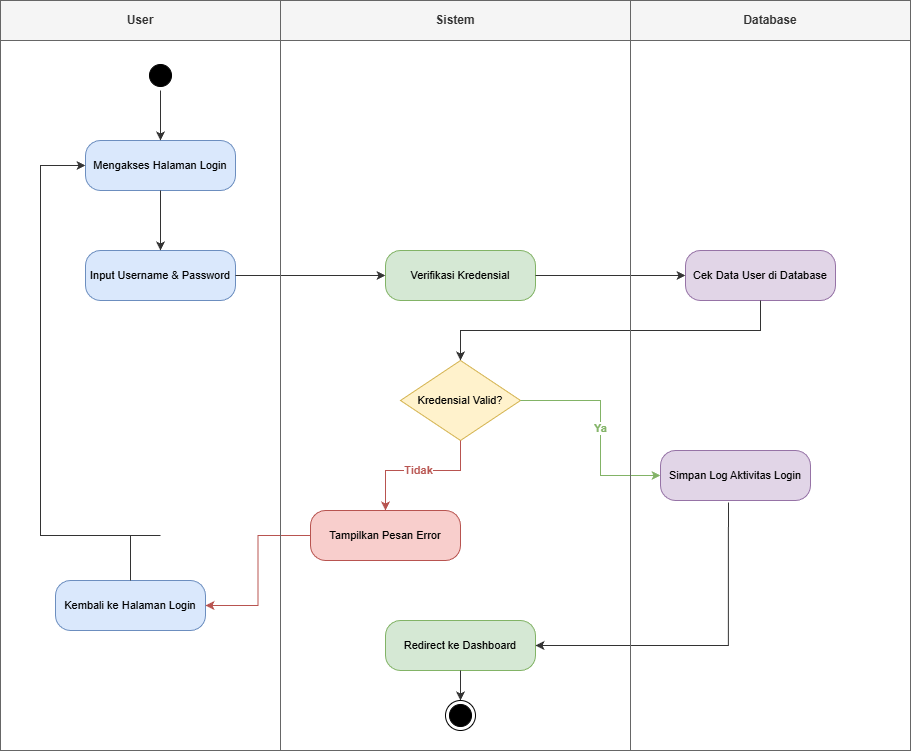

The diagram above was exported from draw.io. Its source (the exported page's mxGraphModel, read from the mxfile embedded in the PNG):
<mxGraphModel dx="5005" dy="3761" grid="1" gridSize="10" guides="1" tooltips="1" connect="1" arrows="1" fold="1" page="1" pageScale="1" pageWidth="850" pageHeight="1100" math="0" shadow="0">
  <root>
    <mxCell id="0" />
    <mxCell id="1" parent="0" />
    <mxCell id="2" parent="1" style="swimlane;whiteSpace=wrap;html=1;startSize=40;fillColor=#f5f5f5;fontColor=#333333;strokeColor=#666666;" value="Database" vertex="1">
      <mxGeometry height="750" width="280" x="430" y="820" as="geometry" />
    </mxCell>
    <mxCell id="3" parent="1" style="ellipse;html=1;shape=startState;fillColor=#000000;strokeColor=#000000;" value="" vertex="1">
      <mxGeometry height="30" width="30" x="-55" y="880" as="geometry" />
    </mxCell>
    <mxCell id="4" parent="1" style="rounded=1;whiteSpace=wrap;html=1;arcSize=30;fillColor=#dae8fc;strokeColor=#6c8ebf;fontStyle=0;fontSize=11;" value="Mengakses Halaman Login" vertex="1">
      <mxGeometry height="50" width="150" x="-115" y="960" as="geometry" />
    </mxCell>
    <mxCell id="5" parent="1" style="rounded=1;whiteSpace=wrap;html=1;arcSize=30;fillColor=#dae8fc;strokeColor=#6c8ebf;fontStyle=0;fontSize=11;" value="Input Username &amp; Password" vertex="1">
      <mxGeometry height="50" width="150" x="-115" y="1070" as="geometry" />
    </mxCell>
    <mxCell id="6" parent="1" style="rounded=1;whiteSpace=wrap;html=1;arcSize=30;fillColor=#dae8fc;strokeColor=#6c8ebf;fontStyle=0;fontSize=11;" value="Kembali ke Halaman Login" vertex="1">
      <mxGeometry height="50" width="150" x="-145" y="1400" as="geometry" />
    </mxCell>
    <mxCell id="7" parent="1" style="rounded=1;whiteSpace=wrap;html=1;arcSize=30;fillColor=#d5e8d4;strokeColor=#82b366;fontStyle=0;fontSize=11;" value="Verifikasi Kredensial" vertex="1">
      <mxGeometry height="50" width="150" x="185" y="1070" as="geometry" />
    </mxCell>
    <mxCell id="8" parent="1" style="rhombus;whiteSpace=wrap;html=1;fillColor=#fff2cc;strokeColor=#d6b656;fontSize=11;" value="Kredensial Valid?" vertex="1">
      <mxGeometry height="80" width="120" x="200" y="1180" as="geometry" />
    </mxCell>
    <mxCell id="9" parent="1" style="rounded=1;whiteSpace=wrap;html=1;arcSize=30;fillColor=#f8cecc;strokeColor=#b85450;fontStyle=0;fontSize=11;" value="Tampilkan Pesan Error" vertex="1">
      <mxGeometry height="50" width="150" x="110" y="1330" as="geometry" />
    </mxCell>
    <mxCell id="10" parent="1" style="rounded=1;whiteSpace=wrap;html=1;arcSize=30;fillColor=#d5e8d4;strokeColor=#82b366;fontStyle=0;fontSize=11;" value="Redirect ke Dashboard" vertex="1">
      <mxGeometry height="50" width="150" x="185" y="1440" as="geometry" />
    </mxCell>
    <mxCell id="11" parent="1" style="ellipse;html=1;shape=endState;fillColor=#000000;strokeColor=#000000;" value="" vertex="1">
      <mxGeometry height="30" width="30" x="245" y="1520" as="geometry" />
    </mxCell>
    <mxCell id="12" parent="1" style="rounded=1;whiteSpace=wrap;html=1;arcSize=30;fillColor=#e1d5e7;strokeColor=#9673a6;fontStyle=0;fontSize=11;" value="Cek Data User di Database" vertex="1">
      <mxGeometry height="50" width="150" x="485" y="1070" as="geometry" />
    </mxCell>
    <mxCell id="13" parent="1" style="rounded=1;whiteSpace=wrap;html=1;arcSize=30;fillColor=#e1d5e7;strokeColor=#9673a6;fontStyle=0;fontSize=11;" value="Simpan Log Aktivitas Login" vertex="1">
      <mxGeometry height="50" width="150" x="460" y="1270" as="geometry" />
    </mxCell>
    <mxCell id="14" edge="1" parent="1" source="3" style="edgeStyle=orthogonalEdgeStyle;rounded=0;html=1;strokeColor=#333333;" target="4">
      <mxGeometry relative="1" as="geometry" />
    </mxCell>
    <mxCell id="15" edge="1" parent="1" source="4" style="edgeStyle=orthogonalEdgeStyle;rounded=0;html=1;strokeColor=#333333;" target="5">
      <mxGeometry relative="1" as="geometry" />
    </mxCell>
    <mxCell id="16" edge="1" parent="1" source="5" style="edgeStyle=orthogonalEdgeStyle;rounded=0;html=1;strokeColor=#333333;" target="7">
      <mxGeometry relative="1" as="geometry" />
    </mxCell>
    <mxCell id="17" edge="1" parent="1" source="7" style="edgeStyle=orthogonalEdgeStyle;rounded=0;html=1;strokeColor=#333333;" target="12">
      <mxGeometry relative="1" as="geometry" />
    </mxCell>
    <mxCell id="18" edge="1" parent="1" source="12" style="rounded=0;html=1;strokeColor=#333333;exitX=0.5;exitY=1;exitDx=0;exitDy=0;entryX=0.5;entryY=0;entryDx=0;entryDy=0;edgeStyle=orthogonalEdgeStyle;" target="8">
      <mxGeometry relative="1" as="geometry" />
    </mxCell>
    <mxCell id="19" edge="1" parent="1" source="8" style="edgeStyle=orthogonalEdgeStyle;rounded=0;html=1;strokeColor=#b85450;fontColor=#b85450;fontStyle=1;" target="9" value="Tidak">
      <mxGeometry relative="1" as="geometry">
        <Array as="points">
          <mxPoint x="260" y="1290" />
          <mxPoint x="185" y="1290" />
        </Array>
      </mxGeometry>
    </mxCell>
    <mxCell id="20" edge="1" parent="1" source="8" style="edgeStyle=orthogonalEdgeStyle;rounded=0;html=1;strokeColor=#82b366;fontColor=#82b366;fontStyle=1;exitX=1;exitY=0.5;exitDx=0;exitDy=0;entryX=0;entryY=0.5;entryDx=0;entryDy=0;" target="13" value="Ya">
      <mxGeometry relative="1" as="geometry">
        <Array as="points">
          <mxPoint x="400" y="1220" />
          <mxPoint x="400" y="1295" />
        </Array>
      </mxGeometry>
    </mxCell>
    <mxCell id="21" edge="1" parent="1" source="13" style="edgeStyle=orthogonalEdgeStyle;rounded=0;html=1;strokeColor=#333333;exitX=0.453;exitY=1.04;exitDx=0;exitDy=0;entryX=1;entryY=0.5;entryDx=0;entryDy=0;exitPerimeter=0;" target="10">
      <mxGeometry relative="1" as="geometry">
        <Array as="points">
          <mxPoint x="528" y="1465" />
        </Array>
      </mxGeometry>
    </mxCell>
    <mxCell id="22" edge="1" parent="1" source="9" style="edgeStyle=orthogonalEdgeStyle;rounded=0;html=1;strokeColor=#b85450;exitX=0;exitY=0.5;exitDx=0;exitDy=0;entryX=1;entryY=0.5;entryDx=0;entryDy=0;" target="6">
      <mxGeometry relative="1" as="geometry" />
    </mxCell>
    <mxCell id="23" edge="1" parent="1" source="6" style="edgeStyle=orthogonalEdgeStyle;rounded=0;html=1;strokeColor=#333333;exitX=0.5;exitY=0;exitDx=0;exitDy=0;entryX=0;entryY=0.5;entryDx=0;entryDy=0;" target="4">
      <mxGeometry relative="1" as="geometry">
        <Array as="points">
          <mxPoint x="-40" y="1355" />
          <mxPoint x="-160" y="1355" />
          <mxPoint x="-160" y="985" />
          <mxPoint x="-115" y="985" />
        </Array>
      </mxGeometry>
    </mxCell>
    <mxCell id="24" edge="1" parent="1" source="10" style="edgeStyle=orthogonalEdgeStyle;rounded=0;html=1;strokeColor=#333333;" target="11">
      <mxGeometry relative="1" as="geometry" />
    </mxCell>
    <mxCell id="25" parent="1" style="swimlane;whiteSpace=wrap;html=1;startSize=40;fillColor=#f5f5f5;fontColor=#333333;strokeColor=#666666;" value="Sistem" vertex="1">
      <mxGeometry height="750" width="350" x="80" y="820" as="geometry" />
    </mxCell>
    <mxCell id="26" parent="1" style="swimlane;whiteSpace=wrap;html=1;startSize=40;fillColor=#f5f5f5;fontColor=#333333;strokeColor=#666666;" value="User" vertex="1">
      <mxGeometry height="750" width="280" x="-200" y="820" as="geometry" />
    </mxCell>
  </root>
</mxGraphModel>